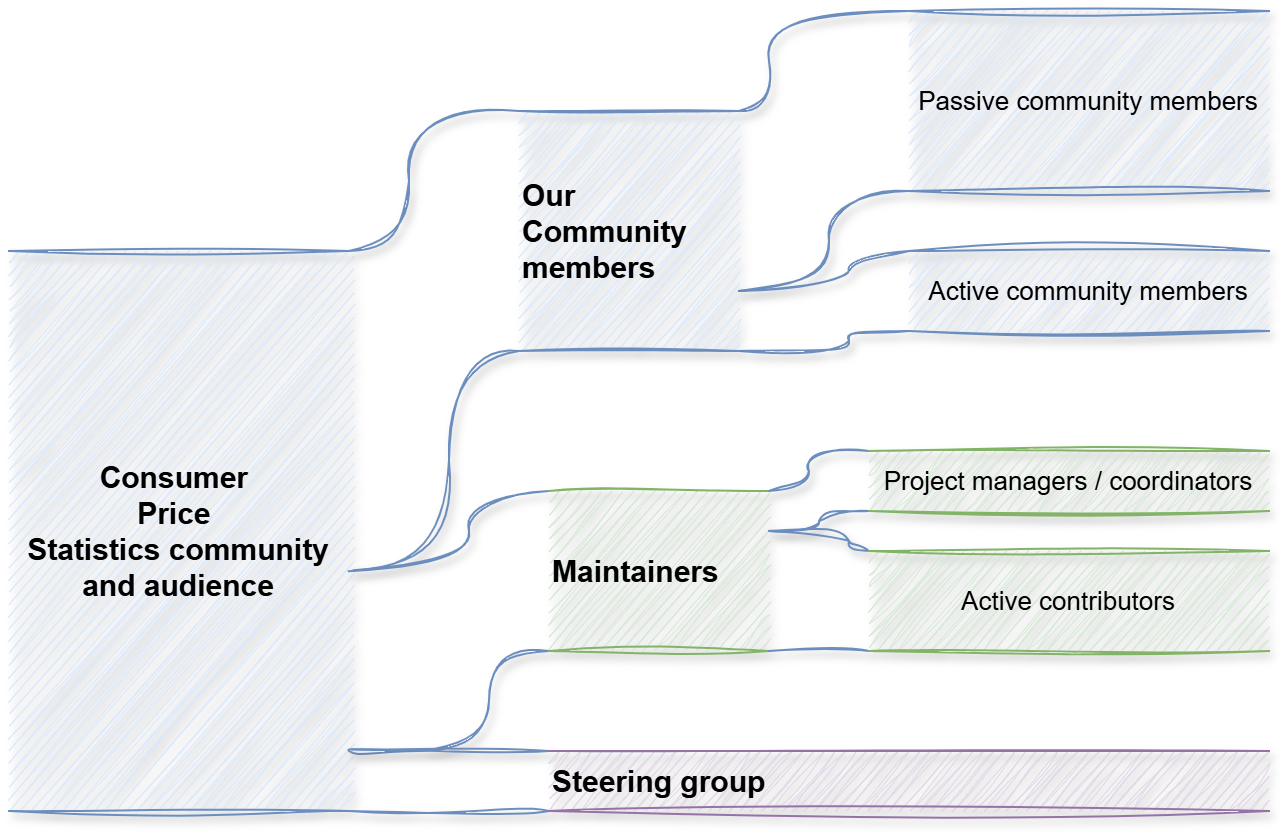

The diagram above was exported from draw.io. Its source (the exported page's mxGraphModel, read from the mxfile embedded in the PNG):
<mxGraphModel dx="1011" dy="626" grid="1" gridSize="10" guides="1" tooltips="1" connect="1" arrows="1" fold="1" page="1" pageScale="1" pageWidth="2756" pageHeight="3937" math="0" shadow="0">
  <root>
    <mxCell id="0" />
    <mxCell id="1" parent="0" />
    <mxCell id="Mgk9GeCWkMRyiw2NAxOy-35" edge="1" parent="1" source="Mgk9GeCWkMRyiw2NAxOy-9" style="edgeStyle=orthogonalEdgeStyle;rounded=0;orthogonalLoop=1;jettySize=auto;html=1;exitX=1.013;exitY=0.57;exitDx=0;exitDy=0;entryX=0;entryY=1;entryDx=0;entryDy=0;defaultLabelBackgroundColor=page;endArrow=none;endFill=0;curved=1;curveGeometry=1;sketch=1;curveFitting=1;jiggle=2;exitPerimeter=0;fillColor=#dae8fc;strokeColor=#6c8ebf;shadow=1;" target="Mgk9GeCWkMRyiw2NAxOy-26">
      <mxGeometry relative="1" x="0.1069" as="geometry">
        <Array as="points">
          <mxPoint x="300" y="359.6" />
          <mxPoint x="300" y="250" />
        </Array>
      </mxGeometry>
    </mxCell>
    <mxCell id="Mgk9GeCWkMRyiw2NAxOy-9" parent="1" style="shape=partialRectangle;whiteSpace=wrap;html=1;left=0;right=0;sketch=1;curveFitting=1;jiggle=2;fillColor=#dae8fc;strokeColor=#6c8ebf;shadow=1;" value="&lt;b&gt;&lt;font style=&quot;font-size: 15px;&quot;&gt;Consumer&amp;nbsp;&lt;/font&gt;&lt;/b&gt;&lt;div&gt;&lt;b&gt;&lt;font style=&quot;font-size: 15px;&quot;&gt;Price&amp;nbsp;&lt;/font&gt;&lt;/b&gt;&lt;/div&gt;&lt;div&gt;&lt;b&gt;&lt;font style=&quot;font-size: 15px;&quot;&gt;Statistics community and audience&lt;/font&gt;&lt;/b&gt;&lt;/div&gt;" vertex="1">
      <mxGeometry height="280" width="170" x="80" y="200" as="geometry" />
    </mxCell>
    <mxCell id="Mgk9GeCWkMRyiw2NAxOy-30" edge="1" parent="1" source="Mgk9GeCWkMRyiw2NAxOy-26" style="edgeStyle=orthogonalEdgeStyle;rounded=0;orthogonalLoop=1;jettySize=auto;html=1;entryX=1;entryY=0;entryDx=0;entryDy=0;defaultLabelBackgroundColor=page;exitX=0;exitY=0;exitDx=0;exitDy=0;curved=1;curveGeometry=1;endArrow=none;endFill=0;sketch=1;curveFitting=1;jiggle=2;fillColor=#dae8fc;strokeColor=#6c8ebf;shadow=1;" target="Mgk9GeCWkMRyiw2NAxOy-9">
      <mxGeometry relative="1" x="-0.0042" as="geometry">
        <Array as="points">
          <mxPoint x="280" y="130" />
          <mxPoint x="280" y="200" />
        </Array>
      </mxGeometry>
    </mxCell>
    <mxCell id="Mgk9GeCWkMRyiw2NAxOy-31" edge="1" parent="1" source="Mgk9GeCWkMRyiw2NAxOy-26" style="edgeStyle=orthogonalEdgeStyle;rounded=0;orthogonalLoop=1;jettySize=auto;html=1;entryX=0;entryY=0;entryDx=0;entryDy=0;defaultLabelBackgroundColor=page;exitX=1;exitY=0;exitDx=0;exitDy=0;curved=1;curveGeometry=1;endArrow=none;endFill=0;sketch=1;curveFitting=1;jiggle=2;fillColor=#dae8fc;strokeColor=#6c8ebf;shadow=1;" target="Mgk9GeCWkMRyiw2NAxOy-28">
      <mxGeometry relative="1" x="-0.0006" as="geometry">
        <Array as="points">
          <mxPoint x="460" y="130" />
          <mxPoint x="460" y="80" />
        </Array>
      </mxGeometry>
    </mxCell>
    <mxCell id="Mgk9GeCWkMRyiw2NAxOy-32" edge="1" parent="1" source="Mgk9GeCWkMRyiw2NAxOy-26" style="edgeStyle=orthogonalEdgeStyle;rounded=0;orthogonalLoop=1;jettySize=auto;html=1;entryX=0;entryY=1;entryDx=0;entryDy=0;defaultLabelBackgroundColor=page;exitX=1;exitY=0.75;exitDx=0;exitDy=0;endArrow=none;endFill=0;curved=1;curveGeometry=1;sketch=1;curveFitting=1;jiggle=2;fillColor=#dae8fc;strokeColor=#6c8ebf;shadow=1;" target="Mgk9GeCWkMRyiw2NAxOy-28">
      <mxGeometry relative="1" as="geometry">
        <Array as="points">
          <mxPoint x="490" y="220" />
          <mxPoint x="490" y="170" />
        </Array>
      </mxGeometry>
    </mxCell>
    <mxCell id="Mgk9GeCWkMRyiw2NAxOy-33" edge="1" parent="1" source="Mgk9GeCWkMRyiw2NAxOy-26" style="edgeStyle=orthogonalEdgeStyle;rounded=0;orthogonalLoop=1;jettySize=auto;html=1;entryX=0;entryY=0;entryDx=0;entryDy=0;defaultLabelBackgroundColor=page;exitX=1;exitY=0.75;exitDx=0;exitDy=0;endArrow=none;endFill=0;curved=1;curveGeometry=1;sketch=1;curveFitting=1;jiggle=2;fillColor=#dae8fc;strokeColor=#6c8ebf;shadow=1;" target="Mgk9GeCWkMRyiw2NAxOy-27">
      <mxGeometry relative="1" x="0.1875" as="geometry">
        <Array as="points">
          <mxPoint x="500" y="220" />
          <mxPoint x="500" y="200" />
        </Array>
      </mxGeometry>
    </mxCell>
    <mxCell id="Mgk9GeCWkMRyiw2NAxOy-34" edge="1" parent="1" source="Mgk9GeCWkMRyiw2NAxOy-26" style="edgeStyle=orthogonalEdgeStyle;rounded=0;orthogonalLoop=1;jettySize=auto;html=1;entryX=0;entryY=1;entryDx=0;entryDy=0;defaultLabelBackgroundColor=page;exitX=1;exitY=1;exitDx=0;exitDy=0;endArrow=none;endFill=0;curved=1;curveGeometry=1;sketch=1;curveFitting=1;jiggle=2;fillColor=#dae8fc;strokeColor=#6c8ebf;shadow=1;" target="Mgk9GeCWkMRyiw2NAxOy-27">
      <mxGeometry relative="1" x="0.0166" as="geometry">
        <Array as="points">
          <mxPoint x="500" y="250" />
          <mxPoint x="500" y="240" />
        </Array>
      </mxGeometry>
    </mxCell>
    <mxCell id="Mgk9GeCWkMRyiw2NAxOy-26" parent="1" style="shape=partialRectangle;whiteSpace=wrap;html=1;left=0;right=0;sketch=1;curveFitting=1;jiggle=2;align=left;fillColor=#dae8fc;strokeColor=#6c8ebf;shadow=1;" value="&lt;span style=&quot;font-size: 15px;&quot;&gt;&lt;b&gt;Our Community members&lt;/b&gt;&lt;/span&gt;" vertex="1">
      <mxGeometry height="120" width="110" x="335" y="130" as="geometry" />
    </mxCell>
    <mxCell id="Mgk9GeCWkMRyiw2NAxOy-27" parent="1" style="shape=partialRectangle;whiteSpace=wrap;html=1;left=0;right=0;sketch=1;curveFitting=1;jiggle=2;fontStyle=0;fontSize=10;fillColor=#dae8fc;strokeColor=#6c8ebf;shadow=1;" value="&lt;span style=&quot;font-size: 13px;&quot;&gt;&lt;span&gt;Active community members&lt;/span&gt;&lt;/span&gt;" vertex="1">
      <mxGeometry height="40" width="180" x="530" y="200" as="geometry" />
    </mxCell>
    <mxCell id="Mgk9GeCWkMRyiw2NAxOy-28" parent="1" style="shape=partialRectangle;whiteSpace=wrap;html=1;left=0;right=0;sketch=1;curveFitting=1;jiggle=2;fontStyle=0;fontSize=10;fillColor=#dae8fc;strokeColor=#6c8ebf;shadow=1;" value="&lt;span style=&quot;font-size: 13px;&quot;&gt;&lt;span&gt;Passive community members&lt;/span&gt;&lt;/span&gt;" vertex="1">
      <mxGeometry height="90" width="180" x="530" y="80" as="geometry" />
    </mxCell>
    <mxCell id="Mgk9GeCWkMRyiw2NAxOy-37" edge="1" parent="1" source="Mgk9GeCWkMRyiw2NAxOy-36" style="edgeStyle=orthogonalEdgeStyle;rounded=0;orthogonalLoop=1;jettySize=auto;html=1;defaultLabelBackgroundColor=page;exitX=0;exitY=1;exitDx=0;exitDy=0;curved=1;curveGeometry=1;endArrow=none;endFill=0;fillColor=#dae8fc;strokeColor=#6c8ebf;shadow=1;sketch=1;curveFitting=1;jiggle=2;">
      <mxGeometry relative="1" x="0.0565" as="geometry">
        <Array as="points">
          <mxPoint x="320" y="400" />
          <mxPoint x="320" y="450" />
          <mxPoint x="251.2" y="450" />
        </Array>
        <mxPoint x="250" y="450" as="targetPoint" />
      </mxGeometry>
    </mxCell>
    <mxCell id="Mgk9GeCWkMRyiw2NAxOy-38" edge="1" parent="1" source="Mgk9GeCWkMRyiw2NAxOy-36" style="edgeStyle=orthogonalEdgeStyle;rounded=0;orthogonalLoop=1;jettySize=auto;html=1;defaultLabelBackgroundColor=page;exitX=0;exitY=0;exitDx=0;exitDy=0;curved=1;curveGeometry=1;endArrow=none;endFill=0;entryX=0.999;entryY=0.572;entryDx=0;entryDy=0;entryPerimeter=0;fillColor=#dae8fc;strokeColor=#6c8ebf;shadow=1;sketch=1;curveFitting=1;jiggle=2;" target="Mgk9GeCWkMRyiw2NAxOy-9">
      <mxGeometry relative="1" x="0.0046" as="geometry">
        <Array as="points">
          <mxPoint x="310" y="320" />
          <mxPoint x="310" y="360.2" />
        </Array>
      </mxGeometry>
    </mxCell>
    <mxCell id="Mgk9GeCWkMRyiw2NAxOy-36" parent="1" style="shape=partialRectangle;whiteSpace=wrap;html=1;left=0;right=0;sketch=1;curveFitting=1;jiggle=2;align=left;fillColor=#d5e8d4;strokeColor=#82b366;shadow=1;" value="&lt;span style=&quot;font-size: 15px;&quot;&gt;&lt;b&gt;Maintainers&lt;/b&gt;&lt;/span&gt;" vertex="1">
      <mxGeometry height="80" width="110" x="350" y="320" as="geometry" />
    </mxCell>
    <mxCell id="Mgk9GeCWkMRyiw2NAxOy-47" edge="1" parent="1" source="Mgk9GeCWkMRyiw2NAxOy-39" style="edgeStyle=orthogonalEdgeStyle;rounded=0;orthogonalLoop=1;jettySize=auto;html=1;entryX=1;entryY=0;entryDx=0;entryDy=0;defaultLabelBackgroundColor=page;curved=1;curveGeometry=1;endArrow=none;endFill=0;exitX=0;exitY=0;exitDx=0;exitDy=0;fillColor=#dae8fc;strokeColor=#6c8ebf;shadow=1;sketch=1;curveFitting=1;jiggle=2;" target="Mgk9GeCWkMRyiw2NAxOy-36">
      <mxGeometry relative="1" x="-0.014" as="geometry">
        <Array as="points">
          <mxPoint x="480" y="300" />
          <mxPoint x="480" y="320" />
        </Array>
      </mxGeometry>
    </mxCell>
    <mxCell id="Mgk9GeCWkMRyiw2NAxOy-48" edge="1" parent="1" source="Mgk9GeCWkMRyiw2NAxOy-39" style="edgeStyle=orthogonalEdgeStyle;rounded=0;orthogonalLoop=1;jettySize=auto;html=1;entryX=1;entryY=0.25;entryDx=0;entryDy=0;defaultLabelBackgroundColor=page;endArrow=none;endFill=0;curved=1;curveGeometry=1;exitX=0;exitY=1;exitDx=0;exitDy=0;fillColor=#dae8fc;strokeColor=#6c8ebf;shadow=1;sketch=1;curveFitting=1;jiggle=2;" target="Mgk9GeCWkMRyiw2NAxOy-36">
      <mxGeometry relative="1" x="0.28" as="geometry">
        <Array as="points">
          <mxPoint x="485" y="330" />
          <mxPoint x="485" y="340" />
        </Array>
      </mxGeometry>
    </mxCell>
    <mxCell id="Mgk9GeCWkMRyiw2NAxOy-39" parent="1" style="shape=partialRectangle;whiteSpace=wrap;html=1;left=0;right=0;sketch=1;curveFitting=1;jiggle=2;fontStyle=0;fontSize=10;fillColor=#d5e8d4;strokeColor=#82b366;shadow=1;" value="&lt;span style=&quot;font-size: 13px;&quot;&gt;&lt;span&gt;Project managers / coordinators&lt;/span&gt;&lt;/span&gt;" vertex="1">
      <mxGeometry height="30" width="200" x="510" y="300" as="geometry" />
    </mxCell>
    <mxCell id="Mgk9GeCWkMRyiw2NAxOy-49" edge="1" parent="1" source="Mgk9GeCWkMRyiw2NAxOy-40" style="edgeStyle=orthogonalEdgeStyle;rounded=0;orthogonalLoop=1;jettySize=auto;html=1;entryX=1;entryY=0.25;entryDx=0;entryDy=0;defaultLabelBackgroundColor=page;curved=1;curveGeometry=1;endArrow=none;endFill=0;exitX=0;exitY=0;exitDx=0;exitDy=0;fillColor=#dae8fc;strokeColor=#6c8ebf;shadow=1;sketch=1;curveFitting=1;jiggle=2;" target="Mgk9GeCWkMRyiw2NAxOy-36">
      <mxGeometry relative="1" x="0.0199" as="geometry">
        <Array as="points">
          <mxPoint x="500" y="350" />
          <mxPoint x="500" y="340" />
        </Array>
      </mxGeometry>
    </mxCell>
    <mxCell id="Mgk9GeCWkMRyiw2NAxOy-50" edge="1" parent="1" source="Mgk9GeCWkMRyiw2NAxOy-40" style="edgeStyle=orthogonalEdgeStyle;rounded=0;orthogonalLoop=1;jettySize=auto;html=1;entryX=1;entryY=1;entryDx=0;entryDy=0;defaultLabelBackgroundColor=page;curved=1;curveGeometry=1;endArrow=none;endFill=0;exitX=0;exitY=1;exitDx=0;exitDy=0;fillColor=#dae8fc;strokeColor=#6c8ebf;shadow=1;sketch=1;curveFitting=1;jiggle=2;" target="Mgk9GeCWkMRyiw2NAxOy-36">
      <mxGeometry relative="1" x="0.0022" as="geometry">
        <Array as="points">
          <mxPoint x="490" y="400" />
          <mxPoint x="490" y="400" />
        </Array>
      </mxGeometry>
    </mxCell>
    <mxCell id="Mgk9GeCWkMRyiw2NAxOy-40" parent="1" style="shape=partialRectangle;whiteSpace=wrap;html=1;left=0;right=0;sketch=1;curveFitting=1;jiggle=2;fontStyle=0;fontSize=10;fillColor=#d5e8d4;strokeColor=#82b366;shadow=1;" value="&lt;span style=&quot;font-size: 13px;&quot;&gt;&lt;span&gt;Active contributors&lt;/span&gt;&lt;/span&gt;" vertex="1">
      <mxGeometry height="50" width="200" x="510" y="350" as="geometry" />
    </mxCell>
    <mxCell id="Mgk9GeCWkMRyiw2NAxOy-42" edge="1" parent="1" source="Mgk9GeCWkMRyiw2NAxOy-41" style="edgeStyle=orthogonalEdgeStyle;rounded=0;orthogonalLoop=1;jettySize=auto;html=1;entryX=1;entryY=1;entryDx=0;entryDy=0;defaultLabelBackgroundColor=page;curved=1;curveGeometry=1;endArrow=none;endFill=0;exitX=0;exitY=1;exitDx=0;exitDy=0;fillColor=#dae8fc;strokeColor=#6c8ebf;shadow=1;sketch=1;curveFitting=1;jiggle=2;" target="Mgk9GeCWkMRyiw2NAxOy-9">
      <mxGeometry relative="1" x="0.0088" as="geometry">
        <Array as="points">
          <mxPoint x="330" y="480" />
          <mxPoint x="330" y="480" />
        </Array>
      </mxGeometry>
    </mxCell>
    <mxCell id="Mgk9GeCWkMRyiw2NAxOy-46" edge="1" parent="1" source="Mgk9GeCWkMRyiw2NAxOy-41" style="edgeStyle=orthogonalEdgeStyle;rounded=0;orthogonalLoop=1;jettySize=auto;html=1;defaultLabelBackgroundColor=page;exitX=0;exitY=0;exitDx=0;exitDy=0;endArrow=none;endFill=0;curved=1;curveGeometry=1;entryX=1.01;entryY=0.89;entryDx=0;entryDy=0;entryPerimeter=0;fillColor=#dae8fc;strokeColor=#6c8ebf;shadow=1;sketch=1;curveFitting=1;jiggle=2;" target="Mgk9GeCWkMRyiw2NAxOy-9">
      <mxGeometry relative="1" as="geometry">
        <Array as="points">
          <mxPoint x="300" y="450" />
        </Array>
        <mxPoint x="250" y="440" as="targetPoint" />
      </mxGeometry>
    </mxCell>
    <mxCell id="Mgk9GeCWkMRyiw2NAxOy-41" parent="1" style="shape=partialRectangle;whiteSpace=wrap;html=1;left=0;right=0;sketch=1;curveFitting=1;jiggle=2;align=left;fillColor=#e1d5e7;strokeColor=#9673a6;shadow=1;" value="&lt;span style=&quot;font-size: 15px;&quot;&gt;&lt;b&gt;Steering group&lt;/b&gt;&lt;/span&gt;" vertex="1">
      <mxGeometry height="30" width="360" x="350" y="450" as="geometry" />
    </mxCell>
  </root>
</mxGraphModel>